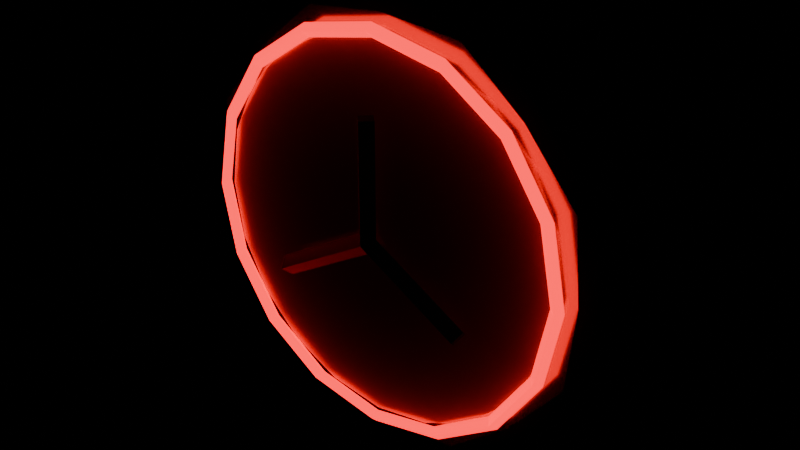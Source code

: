 # Source: points-50.blend  (saved by Blender 4.5.90; exported with 4.5.12 LTS)
import bpy
from mathutils import Matrix  # noqa: F401  (used for matrix-valued properties, if any)

bpy.ops.wm.read_factory_settings(use_empty=True)
scene = bpy.context.scene
scene.name = 'Scene'

# ---- materials (node trees are filled in below, after node groups)
mat_red_chrome_rim = bpy.data.materials.new('Red chrome rim')
mat_red_chrome_rim.diffuse_color = (0.5, 0.018, 0.03, 1.0)
mat_signal_red_enamel = bpy.data.materials.new('Signal red enamel')
mat_signal_red_enamel.diffuse_color = (0.73, 0.012, 0.022, 1.0)
mat_emissive_red_ring = bpy.data.materials.new('Emissive red ring')
mat_emissive_red_ring.diffuse_color = (0.9, 0.005, 0.013, 1.0)
mat_graphite_metal = bpy.data.materials.new('Graphite metal')
mat_graphite_metal.diffuse_color = (0.035, 0.043, 0.052, 1.0)

# ---- material node trees
mat_red_chrome_rim.use_nodes = True; mat_red_chrome_rim.node_tree.nodes.clear()
_N = mat_red_chrome_rim.node_tree.nodes; _L = mat_red_chrome_rim.node_tree.links
n0 = _N.new('ShaderNodeBsdfPrincipled'); n0.name = 'Principled BSDF'; n0.location = (-200, 100)
n0.inputs[0].default_value = (0.5, 0.018, 0.03, 1.0)
n0.inputs[1].default_value = 0.95
n0.inputs[2].default_value = 0.2
n0.inputs[27].default_value = (0.5, 0.018, 0.03, 1.0)
n1 = _N.new('ShaderNodeOutputMaterial'); n1.name = 'Material Output'; n1.location = (200, 100)
_L.new(n0.outputs[0], n1.inputs[0])
n1.is_active_output = True
mat_signal_red_enamel.use_nodes = True; mat_signal_red_enamel.node_tree.nodes.clear()
_N = mat_signal_red_enamel.node_tree.nodes; _L = mat_signal_red_enamel.node_tree.links
n0 = _N.new('ShaderNodeBsdfPrincipled'); n0.name = 'Principled BSDF'; n0.location = (-200, 100)
n0.inputs[0].default_value = (0.73, 0.012, 0.022, 1.0)
n0.inputs[1].default_value = 0.25
n0.inputs[2].default_value = 0.23
n0.inputs[27].default_value = (0.73, 0.012, 0.022, 1.0)
n1 = _N.new('ShaderNodeOutputMaterial'); n1.name = 'Material Output'; n1.location = (200, 100)
_L.new(n0.outputs[0], n1.inputs[0])
n1.is_active_output = True
mat_emissive_red_ring.use_nodes = True; mat_emissive_red_ring.node_tree.nodes.clear()
_N = mat_emissive_red_ring.node_tree.nodes; _L = mat_emissive_red_ring.node_tree.links
n0 = _N.new('ShaderNodeBsdfPrincipled'); n0.name = 'Principled BSDF'; n0.location = (-200, 100)
n0.inputs[0].default_value = (0.9, 0.005, 0.013, 1.0)
n0.inputs[1].default_value = 0.2
n0.inputs[2].default_value = 0.25
n0.inputs[27].default_value = (0.9, 0.005, 0.013, 1.0)
n0.inputs[28].default_value = 3.0
n1 = _N.new('ShaderNodeOutputMaterial'); n1.name = 'Material Output'; n1.location = (200, 100)
_L.new(n0.outputs[0], n1.inputs[0])
n1.is_active_output = True
mat_graphite_metal.use_nodes = True; mat_graphite_metal.node_tree.nodes.clear()
_N = mat_graphite_metal.node_tree.nodes; _L = mat_graphite_metal.node_tree.links
n0 = _N.new('ShaderNodeBsdfPrincipled'); n0.name = 'Principled BSDF'; n0.location = (-200, 100)
n0.inputs[0].default_value = (0.035, 0.043, 0.052, 1.0)
n0.inputs[1].default_value = 0.7
n0.inputs[2].default_value = 0.38
n0.inputs[27].default_value = (0.035, 0.043, 0.052, 1.0)
n1 = _N.new('ShaderNodeOutputMaterial'); n1.name = 'Material Output'; n1.location = (200, 100)
_L.new(n0.outputs[0], n1.inputs[0])
n1.is_active_output = True

# ---- meshes
me_beveled_eight_tooth_gear_rim_002 = bpy.data.meshes.new('beveled eight-tooth gear rim.002')
me_beveled_eight_tooth_gear_rim_002.from_pydata([(0.2707, 0.0, -0.0325), (0.2605, 0.1079, -0.0325), (0.1914, 0.1914, -0.0325), (0.1079, 0.2605, -0.0325), (1.658e-17, 0.2707, -0.0325), (-0.1079, 0.2605, -0.0325), (-0.1914, 0.1914, -0.0325), (-0.2605, 0.1079, -0.0325), (-0.2707, 3.315e-17, -0.0325), (-0.2605, -0.1079, -0.0325), (-0.1914, -0.1914, -0.0325), (-0.1079, -0.2605, -0.0325), (-4.973e-17, -0.2707, -0.0325), (0.1079, -0.2605, -0.0325), (0.1914, -0.1914, -0.0325), (0.2605, -0.1079, -0.0325), (0.288, 0.0, -0.022), (0.2772, 0.1148, -0.022), (0.2036, 0.2036, -0.022), (0.1148, 0.2772, -0.022), (1.763e-17, 0.288, -0.022), (-0.1148, 0.2772, -0.022), (-0.2036, 0.2036, -0.022), (-0.2772, 0.1148, -0.022), (-0.288, 3.527e-17, -0.022), (-0.2772, -0.1148, -0.022), (-0.2036, -0.2036, -0.022), (-0.1148, -0.2772, -0.022), (-5.29e-17, -0.288, -0.022), (0.1148, -0.2772, -0.022), (0.2036, -0.2036, -0.022), (0.2772, -0.1148, -0.022), (0.288, 0.0, 0.022), (0.2772, 0.1148, 0.022), (0.2036, 0.2036, 0.022), (0.1148, 0.2772, 0.022), (1.763e-17, 0.288, 0.022), (-0.1148, 0.2772, 0.022), (-0.2036, 0.2036, 0.022), (-0.2772, 0.1148, 0.022), (-0.288, 3.527e-17, 0.022), (-0.2772, -0.1148, 0.022), (-0.2036, -0.2036, 0.022), (-0.1148, -0.2772, 0.022), (-5.29e-17, -0.288, 0.022), (0.1148, -0.2772, 0.022), (0.2036, -0.2036, 0.022), (0.2772, -0.1148, 0.022), (0.2707, 0.0, 0.0325), (0.2605, 0.1079, 0.0325), (0.1914, 0.1914, 0.0325), (0.1079, 0.2605, 0.0325), (1.658e-17, 0.2707, 0.0325), (-0.1079, 0.2605, 0.0325), (-0.1914, 0.1914, 0.0325), (-0.2605, 0.1079, 0.0325), (-0.2707, 3.315e-17, 0.0325), (-0.2605, -0.1079, 0.0325), (-0.1914, -0.1914, 0.0325), (-0.1079, -0.2605, 0.0325), (-4.973e-17, -0.2707, 0.0325), (0.1079, -0.2605, 0.0325), (0.1914, -0.1914, 0.0325), (0.2605, -0.1079, 0.0325)], [], [(0, 1, 17, 16), (1, 2, 18, 17), (2, 3, 19, 18), (3, 4, 20, 19), (4, 5, 21, 20), (5, 6, 22, 21), (6, 7, 23, 22), (7, 8, 24, 23), (8, 9, 25, 24), (9, 10, 26, 25), (10, 11, 27, 26), (11, 12, 28, 27), (12, 13, 29, 28), (13, 14, 30, 29), (14, 15, 31, 30), (15, 0, 16, 31), (16, 17, 33, 32), (17, 18, 34, 33), (18, 19, 35, 34), (19, 20, 36, 35), (20, 21, 37, 36), (21, 22, 38, 37), (22, 23, 39, 38), (23, 24, 40, 39), (24, 25, 41, 40), (25, 26, 42, 41), (26, 27, 43, 42), (27, 28, 44, 43), (28, 29, 45, 44), (29, 30, 46, 45), (30, 31, 47, 46), (31, 16, 32, 47), (32, 33, 49, 48), (33, 34, 50, 49), (34, 35, 51, 50), (35, 36, 52, 51), (36, 37, 53, 52), (37, 38, 54, 53), (38, 39, 55, 54), (39, 40, 56, 55), (40, 41, 57, 56), (41, 42, 58, 57), (42, 43, 59, 58), (43, 44, 60, 59), (44, 45, 61, 60), (45, 46, 62, 61), (46, 47, 63, 62), (47, 32, 48, 63), (15, 14, 13, 12, 11, 10, 9, 8, 7, 6, 5, 4, 3, 2, 1, 0), (48, 49, 50, 51, 52, 53, 54, 55, 56, 57, 58, 59, 60, 61, 62, 63)])
_uv = me_beveled_eight_tooth_gear_rim_002.uv_layers.new(name='UVMap')
_uv.uv.foreach_set('vector', [0.2281, 0.01773, 0.1363, 0.0352, 0.1291, 0.02149, 0.2267, 0.0029, 0.1363, 0.0352, 0.07025, 0.1013, 0.05878, 0.09177, 0.1291, 0.02149, 0.07025, 0.1013, 0.01773, 0.1785, 0.0029, 0.1739, 0.05878, 0.09177, 0.01773, 0.1785, 0.01773, 0.2719, 0.0029, 0.2733, 0.0029, 0.1739, 0.01773, 0.2719, 0.0352, 0.3637, 0.02149, 0.3709, 0.0029, 0.2733, 0.0352, 0.3637, 0.1013, 0.4297, 0.09177, 0.4412, 0.02149, 0.3709, 0.1013, 0.4297, 0.1785, 0.4823, 0.1739, 0.4971, 0.09177, 0.4412, 0.1785, 0.4823, 0.2719, 0.4823, 0.2733, 0.4971, 0.1739, 0.4971, 0.2719, 0.4823, 0.3637, 0.4648, 0.3709, 0.4785, 0.2733, 0.4971, 0.3637, 0.4648, 0.4297, 0.3987, 0.4412, 0.4082, 0.3709, 0.4785, 0.4297, 0.3987, 0.4823, 0.3215, 0.4971, 0.3261, 0.4412, 0.4082, 0.4823, 0.3215, 0.4823, 0.2281, 0.4971, 0.2267, 0.4971, 0.3261, 0.4823, 0.2281, 0.4648, 0.1363, 0.4785, 0.1291, 0.4971, 0.2267, 0.4648, 0.1363, 0.3987, 0.07025, 0.4082, 0.05878, 0.4785, 0.1291, 0.3987, 0.07025, 0.3215, 0.01773, 0.3261, 0.0029, 0.4082, 0.05878, 0.3215, 0.01773, 0.2281, 0.01773, 0.2267, 0.0029, 0.3261, 0.0029, 0.5408, 0.1784, 0.5408, 0.2773, 0.5029, 0.2773, 0.5029, 0.1784, 0.5408, 0.2773, 0.5408, 0.3539, 0.5029, 0.3539, 0.5029, 0.2773, 0.5408, 0.3597, 0.5408, 0.4363, 0.5029, 0.4363, 0.5029, 0.3597, 0.5408, 0.4363, 0.5408, 0.5352, 0.5029, 0.5352, 0.5029, 0.4363, 0.5408, 0.5352, 0.5408, 0.6341, 0.5029, 0.6341, 0.5029, 0.5352, 0.5408, 0.6341, 0.5408, 0.7107, 0.5029, 0.7107, 0.5029, 0.6341, 0.5845, 0.0029, 0.5845, 0.07946, 0.5466, 0.07946, 0.5466, 0.0029, 0.5845, 0.07946, 0.5845, 0.1784, 0.5466, 0.1784, 0.5466, 0.07946, 0.5845, 0.1784, 0.5845, 0.2773, 0.5466, 0.2773, 0.5466, 0.1784, 0.5845, 0.2773, 0.5845, 0.3539, 0.5466, 0.3539, 0.5466, 0.2773, 0.5845, 0.3597, 0.5845, 0.4363, 0.5466, 0.4363, 0.5466, 0.3597, 0.5845, 0.4363, 0.5845, 0.5352, 0.5466, 0.5352, 0.5466, 0.4363, 0.5845, 0.5352, 0.5845, 0.6341, 0.5466, 0.6341, 0.5466, 0.5352, 0.5845, 0.6341, 0.5845, 0.7107, 0.5466, 0.7107, 0.5466, 0.6341, 0.5408, 0.0029, 0.5408, 0.07946, 0.5029, 0.07946, 0.5029, 0.0029, 0.5408, 0.07946, 0.5408, 0.1784, 0.5029, 0.1784, 0.5029, 0.07946, 0.2733, 0.9971, 0.1739, 0.9971, 0.1785, 0.9823, 0.2719, 0.9823, 0.1739, 0.9971, 0.09177, 0.9412, 0.1013, 0.9297, 0.1785, 0.9823, 0.09177, 0.9412, 0.02149, 0.8709, 0.0352, 0.8637, 0.1013, 0.9297, 0.02149, 0.8709, 0.0029, 0.7733, 0.01773, 0.7719, 0.0352, 0.8637, 0.0029, 0.7733, 0.0029, 0.6739, 0.01773, 0.6785, 0.01773, 0.7719, 0.0029, 0.6739, 0.05878, 0.5918, 0.07025, 0.6013, 0.01773, 0.6785, 0.05878, 0.5918, 0.1291, 0.5215, 0.1363, 0.5352, 0.07025, 0.6013, 0.1291, 0.5215, 0.2267, 0.5029, 0.2281, 0.5177, 0.1363, 0.5352, 0.2267, 0.5029, 0.3261, 0.5029, 0.3215, 0.5177, 0.2281, 0.5177, 0.3261, 0.5029, 0.4082, 0.5588, 0.3987, 0.5703, 0.3215, 0.5177, 0.4082, 0.5588, 0.4785, 0.6291, 0.4648, 0.6363, 0.3987, 0.5703, 0.4785, 0.6291, 0.4971, 0.7267, 0.4823, 0.7281, 0.4648, 0.6363, 0.4971, 0.7267, 0.4971, 0.8261, 0.4823, 0.8215, 0.4823, 0.7281, 0.4971, 0.8261, 0.4412, 0.9082, 0.4297, 0.8987, 0.4823, 0.8215, 0.4412, 0.9082, 0.3709, 0.9785, 0.3637, 0.9648, 0.4297, 0.8987, 0.3709, 0.9785, 0.2733, 0.9971, 0.2719, 0.9823, 0.3637, 0.9648, 0.3215, 0.01773, 0.3987, 0.07025, 0.4648, 0.1363, 0.4823, 0.2281, 0.4823, 0.3215, 0.4297, 0.3987, 0.3637, 0.4648, 0.2719, 0.4823, 0.1785, 0.4823, 0.1013, 0.4297, 0.0352, 0.3637, 0.01773, 0.2719, 0.01773, 0.1785, 0.07025, 0.1013, 0.1363, 0.0352, 0.2281, 0.01773, 0.2719, 0.9823, 0.1785, 0.9823, 0.1013, 0.9297, 0.0352, 0.8637, 0.01773, 0.7719, 0.01773, 0.6785, 0.07025, 0.6013, 0.1363, 0.5352, 0.2281, 0.5177, 0.3215, 0.5177, 0.3987, 0.5703, 0.4648, 0.6363, 0.4823, 0.7281, 0.4823, 0.8215, 0.4297, 0.8987, 0.3637, 0.9648])
me_beveled_eight_tooth_gear_rim_002.materials.append(mat_red_chrome_rim)
me_beveled_eight_tooth_gear_rim_002.update()
me_cylinder_036 = bpy.data.meshes.new('Cylinder.036')
me_cylinder_036.from_pydata([(0.0, 0.246, -0.006), (0.0, 0.246, 0.006), (0.07602, 0.234, -0.006), (0.07602, 0.234, 0.006), (0.1446, 0.199, -0.006), (0.1446, 0.199, 0.006), (0.199, 0.1446, -0.006), (0.199, 0.1446, 0.006), (0.234, 0.07602, -0.006), (0.234, 0.07602, 0.006), (0.246, 0.0, -0.006), (0.246, 0.0, 0.006), (0.234, -0.07602, -0.006), (0.234, -0.07602, 0.006), (0.199, -0.1446, -0.006), (0.199, -0.1446, 0.006), (0.1446, -0.199, -0.006), (0.1446, -0.199, 0.006), (0.07602, -0.234, -0.006), (0.07602, -0.234, 0.006), (0.0, -0.246, -0.006), (0.0, -0.246, 0.006), (-0.07602, -0.234, -0.006), (-0.07602, -0.234, 0.006), (-0.1446, -0.199, -0.006), (-0.1446, -0.199, 0.006), (-0.199, -0.1446, -0.006), (-0.199, -0.1446, 0.006), (-0.234, -0.07602, -0.006), (-0.234, -0.07602, 0.006), (-0.246, 0.0, -0.006), (-0.246, 0.0, 0.006), (-0.234, 0.07602, -0.006), (-0.234, 0.07602, 0.006), (-0.199, 0.1446, -0.006), (-0.199, 0.1446, 0.006), (-0.1446, 0.199, -0.006), (-0.1446, 0.199, 0.006), (-0.07602, 0.234, -0.006), (-0.07602, 0.234, 0.006)], [], [(0, 1, 3, 2), (2, 3, 5, 4), (4, 5, 7, 6), (6, 7, 9, 8), (8, 9, 11, 10), (10, 11, 13, 12), (12, 13, 15, 14), (14, 15, 17, 16), (16, 17, 19, 18), (18, 19, 21, 20), (20, 21, 23, 22), (22, 23, 25, 24), (24, 25, 27, 26), (26, 27, 29, 28), (28, 29, 31, 30), (30, 31, 33, 32), (32, 33, 35, 34), (34, 35, 37, 36), (3, 1, 39, 37, 35, 33, 31, 29, 27, 25, 23, 21, 19, 17, 15, 13, 11, 9, 7, 5), (36, 37, 39, 38), (38, 39, 1, 0), (0, 2, 4, 6, 8, 10, 12, 14, 16, 18, 20, 22, 24, 26, 28, 30, 32, 34, 36, 38)])
_uv = me_cylinder_036.uv_layers.new(name='UVMap')
_uv.uv.foreach_set('vector', [1.0, 0.5, 1.0, 1.0, 0.95, 1.0, 0.95, 0.5, 0.95, 0.5, 0.95, 1.0, 0.9, 1.0, 0.9, 0.5, 0.9, 0.5, 0.9, 1.0, 0.85, 1.0, 0.85, 0.5, 0.85, 0.5, 0.85, 1.0, 0.8, 1.0, 0.8, 0.5, 0.8, 0.5, 0.8, 1.0, 0.75, 1.0, 0.75, 0.5, 0.75, 0.5, 0.75, 1.0, 0.7, 1.0, 0.7, 0.5, 0.7, 0.5, 0.7, 1.0, 0.65, 1.0, 0.65, 0.5, 0.65, 0.5, 0.65, 1.0, 0.6, 1.0, 0.6, 0.5, 0.6, 0.5, 0.6, 1.0, 0.55, 1.0, 0.55, 0.5, 0.55, 0.5, 0.55, 1.0, 0.5, 1.0, 0.5, 0.5, 0.5, 0.5, 0.5, 1.0, 0.45, 1.0, 0.45, 0.5, 0.45, 0.5, 0.45, 1.0, 0.4, 1.0, 0.4, 0.5, 0.4, 0.5, 0.4, 1.0, 0.35, 1.0, 0.35, 0.5, 0.35, 0.5, 0.35, 1.0, 0.3, 1.0, 0.3, 0.5, 0.3, 0.5, 0.3, 1.0, 0.25, 1.0, 0.25, 0.5, 0.25, 0.5, 0.25, 1.0, 0.2, 1.0, 0.2, 0.5, 0.2, 0.5, 0.2, 1.0, 0.15, 1.0, 0.15, 0.5, 0.15, 0.5, 0.15, 1.0, 0.1, 1.0, 0.1, 0.5, 0.3242, 0.4783, 0.25, 0.49, 0.1758, 0.4783, 0.1089, 0.4442, 0.05584, 0.3911, 0.02175, 0.3242, 0.01, 0.25, 0.02175, 0.1758, 0.05584, 0.1089, 0.1089, 0.05584, 0.1758, 0.02175, 0.25, 0.01, 0.3242, 0.02175, 0.3911, 0.05584, 0.4442, 0.1089, 0.4783, 0.1758, 0.49, 0.25, 0.4783, 0.3242, 0.4442, 0.3911, 0.3911, 0.4442, 0.1, 0.5, 0.1, 1.0, 0.05, 1.0, 0.05, 0.5, 0.05, 0.5, 0.05, 1.0, -1.565e-07, 1.0, -1.565e-07, 0.5, 0.75, 0.49, 0.8242, 0.4783, 0.8911, 0.4442, 0.9442, 0.3911, 0.9783, 0.3242, 0.99, 0.25, 0.9783, 0.1758, 0.9442, 0.1089, 0.8911, 0.05584, 0.8242, 0.02175, 0.75, 0.01, 0.6758, 0.02175, 0.6089, 0.05584, 0.5558, 0.1089, 0.5217, 0.1758, 0.51, 0.25, 0.5217, 0.3242, 0.5558, 0.3911, 0.6089, 0.4442, 0.6758, 0.4783])
me_cylinder_036.materials.append(mat_signal_red_enamel)
me_cylinder_036.update()
me_torus_004 = bpy.data.meshes.new('Torus.004')
me_torus_004.from_pydata([(0.264, 0.0, 0.0), (0.255, 0.0, 0.009), (0.246, 0.0, 1.102e-18), (0.255, 0.0, -0.009), (0.2439, 0.101, 0.0), (0.2356, 0.09758, 0.009), (0.2273, 0.09414, 1.102e-18), (0.2356, 0.09758, -0.009), (0.1867, 0.1867, 0.0), (0.1803, 0.1803, 0.009), (0.1739, 0.1739, 1.102e-18), (0.1803, 0.1803, -0.009), (0.101, 0.2439, 0.0), (0.09758, 0.2356, 0.009), (0.09414, 0.2273, 1.102e-18), (0.09758, 0.2356, -0.009), (1.993e-08, 0.264, 0.0), (1.925e-08, 0.255, 0.009), (1.857e-08, 0.246, 1.102e-18), (1.925e-08, 0.255, -0.009), (-0.101, 0.2439, 0.0), (-0.09758, 0.2356, 0.009), (-0.09414, 0.2273, 1.102e-18), (-0.09758, 0.2356, -0.009), (-0.1867, 0.1867, 0.0), (-0.1803, 0.1803, 0.009), (-0.1739, 0.1739, 1.102e-18), (-0.1803, 0.1803, -0.009), (-0.2439, 0.101, 0.0), (-0.2356, 0.09758, 0.009), (-0.2273, 0.09414, 1.102e-18), (-0.2356, 0.09758, -0.009), (-0.264, 2.308e-08, 0.0), (-0.255, 2.229e-08, 0.009), (-0.246, 2.151e-08, 1.102e-18), (-0.255, 2.229e-08, -0.009), (-0.2439, -0.101, 0.0), (-0.2356, -0.09758, 0.009), (-0.2273, -0.09414, 1.102e-18), (-0.2356, -0.09758, -0.009), (-0.1867, -0.1867, 0.0), (-0.1803, -0.1803, 0.009), (-0.1739, -0.1739, 1.102e-18), (-0.1803, -0.1803, -0.009), (-0.101, -0.2439, 0.0), (-0.09758, -0.2356, 0.009), (-0.09414, -0.2273, 1.102e-18), (-0.09758, -0.2356, -0.009), (1.993e-08, -0.264, 0.0), (1.925e-08, -0.255, 0.009), (1.857e-08, -0.246, 1.102e-18), (1.925e-08, -0.255, -0.009), (0.101, -0.2439, 0.0), (0.09758, -0.2356, 0.009), (0.09414, -0.2273, 1.102e-18), (0.09758, -0.2356, -0.009), (0.1867, -0.1867, 0.0), (0.1803, -0.1803, 0.009), (0.1739, -0.1739, 1.102e-18), (0.1803, -0.1803, -0.009), (0.2439, -0.101, 0.0), (0.2356, -0.09758, 0.009), (0.2273, -0.09414, 1.102e-18), (0.2356, -0.09758, -0.009)], [], [(0, 4, 5, 1), (1, 5, 6, 2), (2, 6, 7, 3), (3, 7, 4, 0), (4, 8, 9, 5), (5, 9, 10, 6), (6, 10, 11, 7), (7, 11, 8, 4), (8, 12, 13, 9), (9, 13, 14, 10), (10, 14, 15, 11), (11, 15, 12, 8), (12, 16, 17, 13), (13, 17, 18, 14), (14, 18, 19, 15), (15, 19, 16, 12), (16, 20, 21, 17), (17, 21, 22, 18), (18, 22, 23, 19), (19, 23, 20, 16), (20, 24, 25, 21), (21, 25, 26, 22), (22, 26, 27, 23), (23, 27, 24, 20), (24, 28, 29, 25), (25, 29, 30, 26), (26, 30, 31, 27), (27, 31, 28, 24), (28, 32, 33, 29), (29, 33, 34, 30), (30, 34, 35, 31), (31, 35, 32, 28), (32, 36, 37, 33), (33, 37, 38, 34), (34, 38, 39, 35), (35, 39, 36, 32), (36, 40, 41, 37), (37, 41, 42, 38), (38, 42, 43, 39), (39, 43, 40, 36), (40, 44, 45, 41), (41, 45, 46, 42), (42, 46, 47, 43), (43, 47, 44, 40), (44, 48, 49, 45), (45, 49, 50, 46), (46, 50, 51, 47), (47, 51, 48, 44), (48, 52, 53, 49), (49, 53, 54, 50), (50, 54, 55, 51), (51, 55, 52, 48), (52, 56, 57, 53), (53, 57, 58, 54), (54, 58, 59, 55), (55, 59, 56, 52), (56, 60, 61, 57), (57, 61, 62, 58), (58, 62, 63, 59), (59, 63, 60, 56), (60, 0, 1, 61), (61, 1, 2, 62), (62, 2, 3, 63), (63, 3, 0, 60)])
_uv = me_torus_004.uv_layers.new(name='UVMap')
_uv.uv.foreach_set('vector', [0.5, 0.5, 0.5625, 0.5, 0.5625, 0.75, 0.5, 0.75, 0.5, 0.75, 0.5625, 0.75, 0.5625, 1.0, 0.5, 1.0, 0.5, 0.0, 0.5625, 0.0, 0.5625, 0.25, 0.5, 0.25, 0.5, 0.25, 0.5625, 0.25, 0.5625, 0.5, 0.5, 0.5, 0.5625, 0.5, 0.625, 0.5, 0.625, 0.75, 0.5625, 0.75, 0.5625, 0.75, 0.625, 0.75, 0.625, 1.0, 0.5625, 1.0, 0.5625, 0.0, 0.625, 0.0, 0.625, 0.25, 0.5625, 0.25, 0.5625, 0.25, 0.625, 0.25, 0.625, 0.5, 0.5625, 0.5, 0.625, 0.5, 0.6875, 0.5, 0.6875, 0.75, 0.625, 0.75, 0.625, 0.75, 0.6875, 0.75, 0.6875, 1.0, 0.625, 1.0, 0.625, 0.0, 0.6875, 0.0, 0.6875, 0.25, 0.625, 0.25, 0.625, 0.25, 0.6875, 0.25, 0.6875, 0.5, 0.625, 0.5, 0.6875, 0.5, 0.75, 0.5, 0.75, 0.75, 0.6875, 0.75, 0.6875, 0.75, 0.75, 0.75, 0.75, 1.0, 0.6875, 1.0, 0.6875, 0.0, 0.75, 0.0, 0.75, 0.25, 0.6875, 0.25, 0.6875, 0.25, 0.75, 0.25, 0.75, 0.5, 0.6875, 0.5, 0.75, 0.5, 0.8125, 0.5, 0.8125, 0.75, 0.75, 0.75, 0.75, 0.75, 0.8125, 0.75, 0.8125, 1.0, 0.75, 1.0, 0.75, 0.0, 0.8125, 0.0, 0.8125, 0.25, 0.75, 0.25, 0.75, 0.25, 0.8125, 0.25, 0.8125, 0.5, 0.75, 0.5, 0.8125, 0.5, 0.875, 0.5, 0.875, 0.75, 0.8125, 0.75, 0.8125, 0.75, 0.875, 0.75, 0.875, 1.0, 0.8125, 1.0, 0.8125, 0.0, 0.875, 0.0, 0.875, 0.25, 0.8125, 0.25, 0.8125, 0.25, 0.875, 0.25, 0.875, 0.5, 0.8125, 0.5, 0.875, 0.5, 0.9375, 0.5, 0.9375, 0.75, 0.875, 0.75, 0.875, 0.75, 0.9375, 0.75, 0.9375, 1.0, 0.875, 1.0, 0.875, 0.0, 0.9375, 0.0, 0.9375, 0.25, 0.875, 0.25, 0.875, 0.25, 0.9375, 0.25, 0.9375, 0.5, 0.875, 0.5, 0.9375, 0.5, 1.0, 0.5, 1.0, 0.75, 0.9375, 0.75, 0.9375, 0.75, 1.0, 0.75, 1.0, 1.0, 0.9375, 1.0, 0.9375, 0.0, 1.0, 0.0, 1.0, 0.25, 0.9375, 0.25, 0.9375, 0.25, 1.0, 0.25, 1.0, 0.5, 0.9375, 0.5, 0.0, 0.5, 0.0625, 0.5, 0.0625, 0.75, 0.0, 0.75, 0.0, 0.75, 0.0625, 0.75, 0.0625, 1.0, 0.0, 1.0, 0.0, 0.0, 0.0625, 0.0, 0.0625, 0.25, 0.0, 0.25, 0.0, 0.25, 0.0625, 0.25, 0.0625, 0.5, 0.0, 0.5, 0.0625, 0.5, 0.125, 0.5, 0.125, 0.75, 0.0625, 0.75, 0.0625, 0.75, 0.125, 0.75, 0.125, 1.0, 0.0625, 1.0, 0.0625, 0.0, 0.125, 0.0, 0.125, 0.25, 0.0625, 0.25, 0.0625, 0.25, 0.125, 0.25, 0.125, 0.5, 0.0625, 0.5, 0.125, 0.5, 0.1875, 0.5, 0.1875, 0.75, 0.125, 0.75, 0.125, 0.75, 0.1875, 0.75, 0.1875, 1.0, 0.125, 1.0, 0.125, 0.0, 0.1875, 0.0, 0.1875, 0.25, 0.125, 0.25, 0.125, 0.25, 0.1875, 0.25, 0.1875, 0.5, 0.125, 0.5, 0.1875, 0.5, 0.25, 0.5, 0.25, 0.75, 0.1875, 0.75, 0.1875, 0.75, 0.25, 0.75, 0.25, 1.0, 0.1875, 1.0, 0.1875, 0.0, 0.25, 0.0, 0.25, 0.25, 0.1875, 0.25, 0.1875, 0.25, 0.25, 0.25, 0.25, 0.5, 0.1875, 0.5, 0.25, 0.5, 0.3125, 0.5, 0.3125, 0.75, 0.25, 0.75, 0.25, 0.75, 0.3125, 0.75, 0.3125, 1.0, 0.25, 1.0, 0.25, 0.0, 0.3125, 0.0, 0.3125, 0.25, 0.25, 0.25, 0.25, 0.25, 0.3125, 0.25, 0.3125, 0.5, 0.25, 0.5, 0.3125, 0.5, 0.375, 0.5, 0.375, 0.75, 0.3125, 0.75, 0.3125, 0.75, 0.375, 0.75, 0.375, 1.0, 0.3125, 1.0, 0.3125, 0.0, 0.375, 0.0, 0.375, 0.25, 0.3125, 0.25, 0.3125, 0.25, 0.375, 0.25, 0.375, 0.5, 0.3125, 0.5, 0.375, 0.5, 0.4375, 0.5, 0.4375, 0.75, 0.375, 0.75, 0.375, 0.75, 0.4375, 0.75, 0.4375, 1.0, 0.375, 1.0, 0.375, 0.0, 0.4375, 0.0, 0.4375, 0.25, 0.375, 0.25, 0.375, 0.25, 0.4375, 0.25, 0.4375, 0.5, 0.375, 0.5, 0.4375, 0.5, 0.5, 0.5, 0.5, 0.75, 0.4375, 0.75, 0.4375, 0.75, 0.5, 0.75, 0.5, 1.0, 0.4375, 1.0, 0.4375, 0.0, 0.5, 0.0, 0.5, 0.25, 0.4375, 0.25, 0.4375, 0.25, 0.5, 0.25, 0.5, 0.5, 0.4375, 0.5])
me_torus_004.materials.append(mat_emissive_red_ring)
me_torus_004.update()
me_cylinder_037 = bpy.data.meshes.new('Cylinder.037')
me_cylinder_037.from_pydata([(0.0, 0.013, -0.078), (0.0, 0.013, 0.078), (0.013, 0.0, -0.078), (0.013, 0.0, 0.078), (0.0, -0.013, -0.078), (0.0, -0.013, 0.078), (-0.013, 0.0, -0.078), (-0.013, 0.0, 0.078)], [], [(0, 1, 3, 2), (2, 3, 5, 4), (3, 1, 7, 5), (4, 5, 7, 6), (6, 7, 1, 0), (0, 2, 4, 6)])
_uv = me_cylinder_037.uv_layers.new(name='UVMap')
_uv.uv.foreach_set('vector', [1.0, 0.5, 1.0, 1.0, 0.75, 1.0, 0.75, 0.5, 0.75, 0.5, 0.75, 1.0, 0.5, 1.0, 0.5, 0.5, 0.49, 0.25, 0.25, 0.49, 0.01, 0.25, 0.25, 0.01, 0.5, 0.5, 0.5, 1.0, 0.25, 1.0, 0.25, 0.5, 0.25, 0.5, 0.25, 1.0, 0.0, 1.0, 0.0, 0.5, 0.75, 0.49, 0.99, 0.25, 0.75, 0.01, 0.51, 0.25])
me_cylinder_037.materials.append(mat_graphite_metal)
me_cylinder_037.update()
me_cylinder_038 = bpy.data.meshes.new('Cylinder.038')
me_cylinder_038.from_pydata([(0.0, 0.013, -0.078), (0.0, 0.013, 0.078), (0.013, 0.0, -0.078), (0.013, 0.0, 0.078), (0.0, -0.013, -0.078), (0.0, -0.013, 0.078), (-0.013, 0.0, -0.078), (-0.013, 0.0, 0.078)], [], [(0, 1, 3, 2), (2, 3, 5, 4), (3, 1, 7, 5), (4, 5, 7, 6), (6, 7, 1, 0), (0, 2, 4, 6)])
_uv = me_cylinder_038.uv_layers.new(name='UVMap')
_uv.uv.foreach_set('vector', [1.0, 0.5, 1.0, 1.0, 0.75, 1.0, 0.75, 0.5, 0.75, 0.5, 0.75, 1.0, 0.5, 1.0, 0.5, 0.5, 0.49, 0.25, 0.25, 0.49, 0.01, 0.25, 0.25, 0.01, 0.5, 0.5, 0.5, 1.0, 0.25, 1.0, 0.25, 0.5, 0.25, 0.5, 0.25, 1.0, 0.0, 1.0, 0.0, 0.5, 0.75, 0.49, 0.99, 0.25, 0.75, 0.01, 0.51, 0.25])
me_cylinder_038.materials.append(mat_graphite_metal)
me_cylinder_038.update()
me_cylinder_039 = bpy.data.meshes.new('Cylinder.039')
me_cylinder_039.from_pydata([(0.0, 0.013, -0.078), (0.0, 0.013, 0.078), (0.013, 0.0, -0.078), (0.013, 0.0, 0.078), (0.0, -0.013, -0.078), (0.0, -0.013, 0.078), (-0.013, 0.0, -0.078), (-0.013, 0.0, 0.078)], [], [(0, 1, 3, 2), (2, 3, 5, 4), (3, 1, 7, 5), (4, 5, 7, 6), (6, 7, 1, 0), (0, 2, 4, 6)])
_uv = me_cylinder_039.uv_layers.new(name='UVMap')
_uv.uv.foreach_set('vector', [1.0, 0.5, 1.0, 1.0, 0.75, 1.0, 0.75, 0.5, 0.75, 0.5, 0.75, 1.0, 0.5, 1.0, 0.5, 0.5, 0.49, 0.25, 0.25, 0.49, 0.01, 0.25, 0.25, 0.01, 0.5, 0.5, 0.5, 1.0, 0.25, 1.0, 0.25, 0.5, 0.25, 0.5, 0.25, 1.0, 0.0, 1.0, 0.0, 0.5, 0.75, 0.49, 0.99, 0.25, 0.75, 0.01, 0.51, 0.25])
me_cylinder_039.materials.append(mat_graphite_metal)
me_cylinder_039.update()
me_cylinder_040 = bpy.data.meshes.new('Cylinder.040')
me_cylinder_040.from_pydata([(0.0, 0.246, -0.006), (0.0, 0.246, 0.006), (0.07602, 0.234, -0.006), (0.07602, 0.234, 0.006), (0.1446, 0.199, -0.006), (0.1446, 0.199, 0.006), (0.199, 0.1446, -0.006), (0.199, 0.1446, 0.006), (0.234, 0.07602, -0.006), (0.234, 0.07602, 0.006), (0.246, 0.0, -0.006), (0.246, 0.0, 0.006), (0.234, -0.07602, -0.006), (0.234, -0.07602, 0.006), (0.199, -0.1446, -0.006), (0.199, -0.1446, 0.006), (0.1446, -0.199, -0.006), (0.1446, -0.199, 0.006), (0.07602, -0.234, -0.006), (0.07602, -0.234, 0.006), (0.0, -0.246, -0.006), (0.0, -0.246, 0.006), (-0.07602, -0.234, -0.006), (-0.07602, -0.234, 0.006), (-0.1446, -0.199, -0.006), (-0.1446, -0.199, 0.006), (-0.199, -0.1446, -0.006), (-0.199, -0.1446, 0.006), (-0.234, -0.07602, -0.006), (-0.234, -0.07602, 0.006), (-0.246, 0.0, -0.006), (-0.246, 0.0, 0.006), (-0.234, 0.07602, -0.006), (-0.234, 0.07602, 0.006), (-0.199, 0.1446, -0.006), (-0.199, 0.1446, 0.006), (-0.1446, 0.199, -0.006), (-0.1446, 0.199, 0.006), (-0.07602, 0.234, -0.006), (-0.07602, 0.234, 0.006)], [], [(0, 1, 3, 2), (2, 3, 5, 4), (4, 5, 7, 6), (6, 7, 9, 8), (8, 9, 11, 10), (10, 11, 13, 12), (12, 13, 15, 14), (14, 15, 17, 16), (16, 17, 19, 18), (18, 19, 21, 20), (20, 21, 23, 22), (22, 23, 25, 24), (24, 25, 27, 26), (26, 27, 29, 28), (28, 29, 31, 30), (30, 31, 33, 32), (32, 33, 35, 34), (34, 35, 37, 36), (3, 1, 39, 37, 35, 33, 31, 29, 27, 25, 23, 21, 19, 17, 15, 13, 11, 9, 7, 5), (36, 37, 39, 38), (38, 39, 1, 0), (0, 2, 4, 6, 8, 10, 12, 14, 16, 18, 20, 22, 24, 26, 28, 30, 32, 34, 36, 38)])
_uv = me_cylinder_040.uv_layers.new(name='UVMap')
_uv.uv.foreach_set('vector', [1.0, 0.5, 1.0, 1.0, 0.95, 1.0, 0.95, 0.5, 0.95, 0.5, 0.95, 1.0, 0.9, 1.0, 0.9, 0.5, 0.9, 0.5, 0.9, 1.0, 0.85, 1.0, 0.85, 0.5, 0.85, 0.5, 0.85, 1.0, 0.8, 1.0, 0.8, 0.5, 0.8, 0.5, 0.8, 1.0, 0.75, 1.0, 0.75, 0.5, 0.75, 0.5, 0.75, 1.0, 0.7, 1.0, 0.7, 0.5, 0.7, 0.5, 0.7, 1.0, 0.65, 1.0, 0.65, 0.5, 0.65, 0.5, 0.65, 1.0, 0.6, 1.0, 0.6, 0.5, 0.6, 0.5, 0.6, 1.0, 0.55, 1.0, 0.55, 0.5, 0.55, 0.5, 0.55, 1.0, 0.5, 1.0, 0.5, 0.5, 0.5, 0.5, 0.5, 1.0, 0.45, 1.0, 0.45, 0.5, 0.45, 0.5, 0.45, 1.0, 0.4, 1.0, 0.4, 0.5, 0.4, 0.5, 0.4, 1.0, 0.35, 1.0, 0.35, 0.5, 0.35, 0.5, 0.35, 1.0, 0.3, 1.0, 0.3, 0.5, 0.3, 0.5, 0.3, 1.0, 0.25, 1.0, 0.25, 0.5, 0.25, 0.5, 0.25, 1.0, 0.2, 1.0, 0.2, 0.5, 0.2, 0.5, 0.2, 1.0, 0.15, 1.0, 0.15, 0.5, 0.15, 0.5, 0.15, 1.0, 0.1, 1.0, 0.1, 0.5, 0.3242, 0.4783, 0.25, 0.49, 0.1758, 0.4783, 0.1089, 0.4442, 0.05584, 0.3911, 0.02175, 0.3242, 0.01, 0.25, 0.02175, 0.1758, 0.05584, 0.1089, 0.1089, 0.05584, 0.1758, 0.02175, 0.25, 0.01, 0.3242, 0.02175, 0.3911, 0.05584, 0.4442, 0.1089, 0.4783, 0.1758, 0.49, 0.25, 0.4783, 0.3242, 0.4442, 0.3911, 0.3911, 0.4442, 0.1, 0.5, 0.1, 1.0, 0.05, 1.0, 0.05, 0.5, 0.05, 0.5, 0.05, 1.0, -1.565e-07, 1.0, -1.565e-07, 0.5, 0.75, 0.49, 0.8242, 0.4783, 0.8911, 0.4442, 0.9442, 0.3911, 0.9783, 0.3242, 0.99, 0.25, 0.9783, 0.1758, 0.9442, 0.1089, 0.8911, 0.05584, 0.8242, 0.02175, 0.75, 0.01, 0.6758, 0.02175, 0.6089, 0.05584, 0.5558, 0.1089, 0.5217, 0.1758, 0.51, 0.25, 0.5217, 0.3242, 0.5558, 0.3911, 0.6089, 0.4442, 0.6758, 0.4783])
me_cylinder_040.materials.append(mat_signal_red_enamel)
me_cylinder_040.update()
me_torus_005 = bpy.data.meshes.new('Torus.005')
me_torus_005.from_pydata([(0.264, 0.0, 0.0), (0.255, 0.0, 0.009), (0.246, 0.0, 1.102e-18), (0.255, 0.0, -0.009), (0.2439, 0.101, 0.0), (0.2356, 0.09758, 0.009), (0.2273, 0.09414, 1.102e-18), (0.2356, 0.09758, -0.009), (0.1867, 0.1867, 0.0), (0.1803, 0.1803, 0.009), (0.1739, 0.1739, 1.102e-18), (0.1803, 0.1803, -0.009), (0.101, 0.2439, 0.0), (0.09758, 0.2356, 0.009), (0.09414, 0.2273, 1.102e-18), (0.09758, 0.2356, -0.009), (1.993e-08, 0.264, 0.0), (1.925e-08, 0.255, 0.009), (1.857e-08, 0.246, 1.102e-18), (1.925e-08, 0.255, -0.009), (-0.101, 0.2439, 0.0), (-0.09758, 0.2356, 0.009), (-0.09414, 0.2273, 1.102e-18), (-0.09758, 0.2356, -0.009), (-0.1867, 0.1867, 0.0), (-0.1803, 0.1803, 0.009), (-0.1739, 0.1739, 1.102e-18), (-0.1803, 0.1803, -0.009), (-0.2439, 0.101, 0.0), (-0.2356, 0.09758, 0.009), (-0.2273, 0.09414, 1.102e-18), (-0.2356, 0.09758, -0.009), (-0.264, 2.308e-08, 0.0), (-0.255, 2.229e-08, 0.009), (-0.246, 2.151e-08, 1.102e-18), (-0.255, 2.229e-08, -0.009), (-0.2439, -0.101, 0.0), (-0.2356, -0.09758, 0.009), (-0.2273, -0.09414, 1.102e-18), (-0.2356, -0.09758, -0.009), (-0.1867, -0.1867, 0.0), (-0.1803, -0.1803, 0.009), (-0.1739, -0.1739, 1.102e-18), (-0.1803, -0.1803, -0.009), (-0.101, -0.2439, 0.0), (-0.09758, -0.2356, 0.009), (-0.09414, -0.2273, 1.102e-18), (-0.09758, -0.2356, -0.009), (1.993e-08, -0.264, 0.0), (1.925e-08, -0.255, 0.009), (1.857e-08, -0.246, 1.102e-18), (1.925e-08, -0.255, -0.009), (0.101, -0.2439, 0.0), (0.09758, -0.2356, 0.009), (0.09414, -0.2273, 1.102e-18), (0.09758, -0.2356, -0.009), (0.1867, -0.1867, 0.0), (0.1803, -0.1803, 0.009), (0.1739, -0.1739, 1.102e-18), (0.1803, -0.1803, -0.009), (0.2439, -0.101, 0.0), (0.2356, -0.09758, 0.009), (0.2273, -0.09414, 1.102e-18), (0.2356, -0.09758, -0.009)], [], [(0, 4, 5, 1), (1, 5, 6, 2), (2, 6, 7, 3), (3, 7, 4, 0), (4, 8, 9, 5), (5, 9, 10, 6), (6, 10, 11, 7), (7, 11, 8, 4), (8, 12, 13, 9), (9, 13, 14, 10), (10, 14, 15, 11), (11, 15, 12, 8), (12, 16, 17, 13), (13, 17, 18, 14), (14, 18, 19, 15), (15, 19, 16, 12), (16, 20, 21, 17), (17, 21, 22, 18), (18, 22, 23, 19), (19, 23, 20, 16), (20, 24, 25, 21), (21, 25, 26, 22), (22, 26, 27, 23), (23, 27, 24, 20), (24, 28, 29, 25), (25, 29, 30, 26), (26, 30, 31, 27), (27, 31, 28, 24), (28, 32, 33, 29), (29, 33, 34, 30), (30, 34, 35, 31), (31, 35, 32, 28), (32, 36, 37, 33), (33, 37, 38, 34), (34, 38, 39, 35), (35, 39, 36, 32), (36, 40, 41, 37), (37, 41, 42, 38), (38, 42, 43, 39), (39, 43, 40, 36), (40, 44, 45, 41), (41, 45, 46, 42), (42, 46, 47, 43), (43, 47, 44, 40), (44, 48, 49, 45), (45, 49, 50, 46), (46, 50, 51, 47), (47, 51, 48, 44), (48, 52, 53, 49), (49, 53, 54, 50), (50, 54, 55, 51), (51, 55, 52, 48), (52, 56, 57, 53), (53, 57, 58, 54), (54, 58, 59, 55), (55, 59, 56, 52), (56, 60, 61, 57), (57, 61, 62, 58), (58, 62, 63, 59), (59, 63, 60, 56), (60, 0, 1, 61), (61, 1, 2, 62), (62, 2, 3, 63), (63, 3, 0, 60)])
_uv = me_torus_005.uv_layers.new(name='UVMap')
_uv.uv.foreach_set('vector', [0.5, 0.5, 0.5625, 0.5, 0.5625, 0.75, 0.5, 0.75, 0.5, 0.75, 0.5625, 0.75, 0.5625, 1.0, 0.5, 1.0, 0.5, 0.0, 0.5625, 0.0, 0.5625, 0.25, 0.5, 0.25, 0.5, 0.25, 0.5625, 0.25, 0.5625, 0.5, 0.5, 0.5, 0.5625, 0.5, 0.625, 0.5, 0.625, 0.75, 0.5625, 0.75, 0.5625, 0.75, 0.625, 0.75, 0.625, 1.0, 0.5625, 1.0, 0.5625, 0.0, 0.625, 0.0, 0.625, 0.25, 0.5625, 0.25, 0.5625, 0.25, 0.625, 0.25, 0.625, 0.5, 0.5625, 0.5, 0.625, 0.5, 0.6875, 0.5, 0.6875, 0.75, 0.625, 0.75, 0.625, 0.75, 0.6875, 0.75, 0.6875, 1.0, 0.625, 1.0, 0.625, 0.0, 0.6875, 0.0, 0.6875, 0.25, 0.625, 0.25, 0.625, 0.25, 0.6875, 0.25, 0.6875, 0.5, 0.625, 0.5, 0.6875, 0.5, 0.75, 0.5, 0.75, 0.75, 0.6875, 0.75, 0.6875, 0.75, 0.75, 0.75, 0.75, 1.0, 0.6875, 1.0, 0.6875, 0.0, 0.75, 0.0, 0.75, 0.25, 0.6875, 0.25, 0.6875, 0.25, 0.75, 0.25, 0.75, 0.5, 0.6875, 0.5, 0.75, 0.5, 0.8125, 0.5, 0.8125, 0.75, 0.75, 0.75, 0.75, 0.75, 0.8125, 0.75, 0.8125, 1.0, 0.75, 1.0, 0.75, 0.0, 0.8125, 0.0, 0.8125, 0.25, 0.75, 0.25, 0.75, 0.25, 0.8125, 0.25, 0.8125, 0.5, 0.75, 0.5, 0.8125, 0.5, 0.875, 0.5, 0.875, 0.75, 0.8125, 0.75, 0.8125, 0.75, 0.875, 0.75, 0.875, 1.0, 0.8125, 1.0, 0.8125, 0.0, 0.875, 0.0, 0.875, 0.25, 0.8125, 0.25, 0.8125, 0.25, 0.875, 0.25, 0.875, 0.5, 0.8125, 0.5, 0.875, 0.5, 0.9375, 0.5, 0.9375, 0.75, 0.875, 0.75, 0.875, 0.75, 0.9375, 0.75, 0.9375, 1.0, 0.875, 1.0, 0.875, 0.0, 0.9375, 0.0, 0.9375, 0.25, 0.875, 0.25, 0.875, 0.25, 0.9375, 0.25, 0.9375, 0.5, 0.875, 0.5, 0.9375, 0.5, 1.0, 0.5, 1.0, 0.75, 0.9375, 0.75, 0.9375, 0.75, 1.0, 0.75, 1.0, 1.0, 0.9375, 1.0, 0.9375, 0.0, 1.0, 0.0, 1.0, 0.25, 0.9375, 0.25, 0.9375, 0.25, 1.0, 0.25, 1.0, 0.5, 0.9375, 0.5, 0.0, 0.5, 0.0625, 0.5, 0.0625, 0.75, 0.0, 0.75, 0.0, 0.75, 0.0625, 0.75, 0.0625, 1.0, 0.0, 1.0, 0.0, 0.0, 0.0625, 0.0, 0.0625, 0.25, 0.0, 0.25, 0.0, 0.25, 0.0625, 0.25, 0.0625, 0.5, 0.0, 0.5, 0.0625, 0.5, 0.125, 0.5, 0.125, 0.75, 0.0625, 0.75, 0.0625, 0.75, 0.125, 0.75, 0.125, 1.0, 0.0625, 1.0, 0.0625, 0.0, 0.125, 0.0, 0.125, 0.25, 0.0625, 0.25, 0.0625, 0.25, 0.125, 0.25, 0.125, 0.5, 0.0625, 0.5, 0.125, 0.5, 0.1875, 0.5, 0.1875, 0.75, 0.125, 0.75, 0.125, 0.75, 0.1875, 0.75, 0.1875, 1.0, 0.125, 1.0, 0.125, 0.0, 0.1875, 0.0, 0.1875, 0.25, 0.125, 0.25, 0.125, 0.25, 0.1875, 0.25, 0.1875, 0.5, 0.125, 0.5, 0.1875, 0.5, 0.25, 0.5, 0.25, 0.75, 0.1875, 0.75, 0.1875, 0.75, 0.25, 0.75, 0.25, 1.0, 0.1875, 1.0, 0.1875, 0.0, 0.25, 0.0, 0.25, 0.25, 0.1875, 0.25, 0.1875, 0.25, 0.25, 0.25, 0.25, 0.5, 0.1875, 0.5, 0.25, 0.5, 0.3125, 0.5, 0.3125, 0.75, 0.25, 0.75, 0.25, 0.75, 0.3125, 0.75, 0.3125, 1.0, 0.25, 1.0, 0.25, 0.0, 0.3125, 0.0, 0.3125, 0.25, 0.25, 0.25, 0.25, 0.25, 0.3125, 0.25, 0.3125, 0.5, 0.25, 0.5, 0.3125, 0.5, 0.375, 0.5, 0.375, 0.75, 0.3125, 0.75, 0.3125, 0.75, 0.375, 0.75, 0.375, 1.0, 0.3125, 1.0, 0.3125, 0.0, 0.375, 0.0, 0.375, 0.25, 0.3125, 0.25, 0.3125, 0.25, 0.375, 0.25, 0.375, 0.5, 0.3125, 0.5, 0.375, 0.5, 0.4375, 0.5, 0.4375, 0.75, 0.375, 0.75, 0.375, 0.75, 0.4375, 0.75, 0.4375, 1.0, 0.375, 1.0, 0.375, 0.0, 0.4375, 0.0, 0.4375, 0.25, 0.375, 0.25, 0.375, 0.25, 0.4375, 0.25, 0.4375, 0.5, 0.375, 0.5, 0.4375, 0.5, 0.5, 0.5, 0.5, 0.75, 0.4375, 0.75, 0.4375, 0.75, 0.5, 0.75, 0.5, 1.0, 0.4375, 1.0, 0.4375, 0.0, 0.5, 0.0, 0.5, 0.25, 0.4375, 0.25, 0.4375, 0.25, 0.5, 0.25, 0.5, 0.5, 0.4375, 0.5])
me_torus_005.materials.append(mat_emissive_red_ring)
me_torus_005.update()
me_cylinder_041 = bpy.data.meshes.new('Cylinder.041')
me_cylinder_041.from_pydata([(0.0, 0.013, -0.078), (0.0, 0.013, 0.078), (0.013, 0.0, -0.078), (0.013, 0.0, 0.078), (0.0, -0.013, -0.078), (0.0, -0.013, 0.078), (-0.013, 0.0, -0.078), (-0.013, 0.0, 0.078)], [], [(0, 1, 3, 2), (2, 3, 5, 4), (3, 1, 7, 5), (4, 5, 7, 6), (6, 7, 1, 0), (0, 2, 4, 6)])
_uv = me_cylinder_041.uv_layers.new(name='UVMap')
_uv.uv.foreach_set('vector', [1.0, 0.5, 1.0, 1.0, 0.75, 1.0, 0.75, 0.5, 0.75, 0.5, 0.75, 1.0, 0.5, 1.0, 0.5, 0.5, 0.49, 0.25, 0.25, 0.49, 0.01, 0.25, 0.25, 0.01, 0.5, 0.5, 0.5, 1.0, 0.25, 1.0, 0.25, 0.5, 0.25, 0.5, 0.25, 1.0, 0.0, 1.0, 0.0, 0.5, 0.75, 0.49, 0.99, 0.25, 0.75, 0.01, 0.51, 0.25])
me_cylinder_041.materials.append(mat_graphite_metal)
me_cylinder_041.update()
me_cylinder_042 = bpy.data.meshes.new('Cylinder.042')
me_cylinder_042.from_pydata([(0.0, 0.013, -0.078), (0.0, 0.013, 0.078), (0.013, 0.0, -0.078), (0.013, 0.0, 0.078), (0.0, -0.013, -0.078), (0.0, -0.013, 0.078), (-0.013, 0.0, -0.078), (-0.013, 0.0, 0.078)], [], [(0, 1, 3, 2), (2, 3, 5, 4), (3, 1, 7, 5), (4, 5, 7, 6), (6, 7, 1, 0), (0, 2, 4, 6)])
_uv = me_cylinder_042.uv_layers.new(name='UVMap')
_uv.uv.foreach_set('vector', [1.0, 0.5, 1.0, 1.0, 0.75, 1.0, 0.75, 0.5, 0.75, 0.5, 0.75, 1.0, 0.5, 1.0, 0.5, 0.5, 0.49, 0.25, 0.25, 0.49, 0.01, 0.25, 0.25, 0.01, 0.5, 0.5, 0.5, 1.0, 0.25, 1.0, 0.25, 0.5, 0.25, 0.5, 0.25, 1.0, 0.0, 1.0, 0.0, 0.5, 0.75, 0.49, 0.99, 0.25, 0.75, 0.01, 0.51, 0.25])
me_cylinder_042.materials.append(mat_graphite_metal)
me_cylinder_042.update()
me_cylinder_043 = bpy.data.meshes.new('Cylinder.043')
me_cylinder_043.from_pydata([(0.0, 0.013, -0.078), (0.0, 0.013, 0.078), (0.013, 0.0, -0.078), (0.013, 0.0, 0.078), (0.0, -0.013, -0.078), (0.0, -0.013, 0.078), (-0.013, 0.0, -0.078), (-0.013, 0.0, 0.078)], [], [(0, 1, 3, 2), (2, 3, 5, 4), (3, 1, 7, 5), (4, 5, 7, 6), (6, 7, 1, 0), (0, 2, 4, 6)])
_uv = me_cylinder_043.uv_layers.new(name='UVMap')
_uv.uv.foreach_set('vector', [1.0, 0.5, 1.0, 1.0, 0.75, 1.0, 0.75, 0.5, 0.75, 0.5, 0.75, 1.0, 0.5, 1.0, 0.5, 0.5, 0.49, 0.25, 0.25, 0.49, 0.01, 0.25, 0.25, 0.01, 0.5, 0.5, 0.5, 1.0, 0.25, 1.0, 0.25, 0.5, 0.25, 0.5, 0.25, 1.0, 0.0, 1.0, 0.0, 0.5, 0.75, 0.49, 0.99, 0.25, 0.75, 0.01, 0.51, 0.25])
me_cylinder_043.materials.append(mat_graphite_metal)
me_cylinder_043.update()

# ---- objects
ob_chamfered_gear_rim = bpy.data.objects.new('chamfered gear rim', me_beveled_eight_tooth_gear_rim_002)
ob_red_enamel_face = bpy.data.objects.new('red enamel face', me_cylinder_036)
ob_red_luminous_inset = bpy.data.objects.new('red luminous inset', me_torus_004)
ob_neutral_three_spoke_glyph = bpy.data.objects.new('neutral three spoke glyph', me_cylinder_037)
ob_neutral_three_spoke_glyph_001 = bpy.data.objects.new('neutral three spoke glyph.001', me_cylinder_038)
ob_neutral_three_spoke_glyph_002 = bpy.data.objects.new('neutral three spoke glyph.002', me_cylinder_039)
ob_red_enamel_face_001 = bpy.data.objects.new('red enamel face.001', me_cylinder_040)
ob_red_luminous_inset_001 = bpy.data.objects.new('red luminous inset.001', me_torus_005)
ob_neutral_three_spoke_glyph_003 = bpy.data.objects.new('neutral three spoke glyph.003', me_cylinder_041)
ob_neutral_three_spoke_glyph_004 = bpy.data.objects.new('neutral three spoke glyph.004', me_cylinder_042)
ob_neutral_three_spoke_glyph_005 = bpy.data.objects.new('neutral three spoke glyph.005', me_cylinder_043)
ob_token_animation_root = bpy.data.objects.new('Token animation root', None)

# ---- transforms, parenting, visibility, modifiers, constraints
ob_chamfered_gear_rim.parent = ob_token_animation_root
ob_chamfered_gear_rim.location = (0.0, 0.0, 0.0)
ob_chamfered_gear_rim.rotation_euler = (1.571, -0.0, 0.0)
ob_red_enamel_face.parent = ob_token_animation_root
ob_red_enamel_face.location = (0.0, -0.037, 0.0)
ob_red_enamel_face.rotation_euler = (1.571, -0.0, 0.0)
ob_red_luminous_inset.parent = ob_token_animation_root
ob_red_luminous_inset.location = (0.0, -0.0481, 0.0)
ob_red_luminous_inset.rotation_euler = (1.571, -0.0, 0.0)
ob_neutral_three_spoke_glyph.parent = ob_token_animation_root
ob_neutral_three_spoke_glyph.location = (4.776e-18, -0.0592, 0.078)
ob_neutral_three_spoke_glyph.rotation_euler = (-5.353e-24, -1.225e-16, -3.142)
ob_neutral_three_spoke_glyph_001.parent = ob_token_animation_root
ob_neutral_three_spoke_glyph_001.location = (-0.06755, -0.0592, -0.039)
ob_neutral_three_spoke_glyph_001.rotation_euler = (2.094, 6.735e-08, -1.571)
ob_neutral_three_spoke_glyph_002.parent = ob_token_animation_root
ob_neutral_three_spoke_glyph_002.location = (0.06755, -0.0592, -0.039)
ob_neutral_three_spoke_glyph_002.rotation_euler = (2.094, -6.735e-08, 1.571)
ob_red_enamel_face_001.parent = ob_token_animation_root
ob_red_enamel_face_001.location = (0.0, 0.037, 0.0)
ob_red_enamel_face_001.rotation_euler = (1.571, -0.0, 0.0)
ob_red_luminous_inset_001.parent = ob_token_animation_root
ob_red_luminous_inset_001.location = (0.0, 0.0481, 0.0)
ob_red_luminous_inset_001.rotation_euler = (1.571, -0.0, 0.0)
ob_neutral_three_spoke_glyph_003.parent = ob_token_animation_root
ob_neutral_three_spoke_glyph_003.location = (4.776e-18, 0.0592, 0.078)
ob_neutral_three_spoke_glyph_003.rotation_euler = (-5.353e-24, -1.225e-16, -3.142)
ob_neutral_three_spoke_glyph_004.parent = ob_token_animation_root
ob_neutral_three_spoke_glyph_004.location = (-0.06755, 0.0592, -0.039)
ob_neutral_three_spoke_glyph_004.rotation_euler = (2.094, 6.735e-08, -1.571)
ob_neutral_three_spoke_glyph_005.parent = ob_token_animation_root
ob_neutral_three_spoke_glyph_005.location = (0.06755, 0.0592, -0.039)
ob_neutral_three_spoke_glyph_005.rotation_euler = (2.094, -6.735e-08, 1.571)
ob_token_animation_root.location = (0.0, 0.0, 0.42)

# ---- collection membership
scene.collection.objects.link(ob_chamfered_gear_rim)
scene.collection.objects.link(ob_red_enamel_face)
scene.collection.objects.link(ob_red_luminous_inset)
scene.collection.objects.link(ob_neutral_three_spoke_glyph)
scene.collection.objects.link(ob_neutral_three_spoke_glyph_001)
scene.collection.objects.link(ob_neutral_three_spoke_glyph_002)
scene.collection.objects.link(ob_red_enamel_face_001)
scene.collection.objects.link(ob_red_luminous_inset_001)
scene.collection.objects.link(ob_neutral_three_spoke_glyph_003)
scene.collection.objects.link(ob_neutral_three_spoke_glyph_004)
scene.collection.objects.link(ob_neutral_three_spoke_glyph_005)
scene.collection.objects.link(ob_token_animation_root)

# ---- scene / render settings (as saved in the file)
scene.frame_start = 1; scene.frame_end = 121; scene.frame_set(1)
scene.render.engine = 'BLENDER_EEVEE_NEXT'
bpy.context.view_layer.update()

# ---- added for rendering (the .blend has no active camera): camera
cam_auto = bpy.data.cameras.new('AutoCamera')
cam_auto.lens = 50.0
cam_auto.sensor_width = 36.0
cam_auto.clip_end = 1000.0
ob_auto_camera = bpy.data.objects.new('AutoCamera', cam_auto)
scene.collection.objects.link(ob_auto_camera)
ob_auto_camera.location = (0.765426, -0.918511, 1.03234)
ob_auto_camera.rotation_euler = (1.09748, -7.21219e-08, 0.694738)
scene.camera = ob_auto_camera
bpy.context.view_layer.update()
